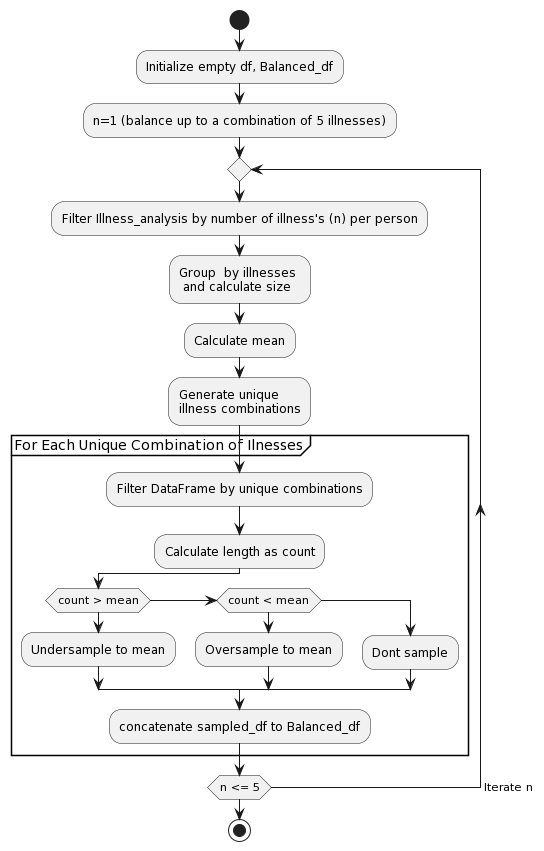

The diagram above was rendered by PlantUML. Its source (embedded in the PNG):
@startuml
start

:Initialize empty df, Balanced_df;
:n=1 (balance up to a combination of 5 illnesses);


repeat
  :Filter Illness_analysis by number of illness's (n) per person;
  :Group  by illnesses \n and calculate size;
  :Calculate mean;
  
  :Generate unique\nillness combinations;
  partition "For Each Unique Combination of Ilnesses" {
    :Filter DataFrame by unique combinations;
    :Calculate length as count;
    if (count > mean) then
      :Undersample to mean;
    elseif (count < mean) then
      :Oversample to mean;
    else
      :Dont sample;
    endif
    :concatenate sampled_df to Balanced_df;
  }
repeat while (n <= 5) ->Iterate n

stop
@enduml